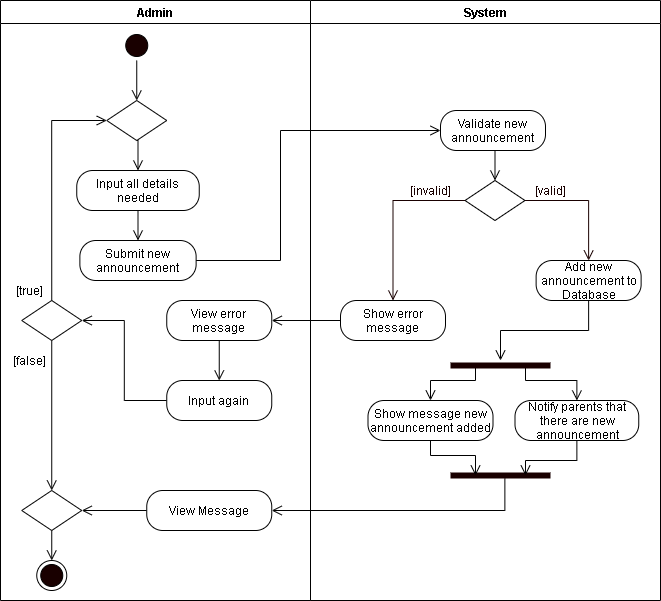

The diagram above was exported from draw.io. Its source (the exported page's mxGraphModel, read from the mxfile embedded in the PNG):
<mxGraphModel dx="926" dy="626" grid="1" gridSize="10" guides="1" tooltips="1" connect="1" arrows="1" fold="1" page="1" pageScale="1" pageWidth="850" pageHeight="1100" math="0" shadow="0">
  <root>
    <mxCell id="sLDAKcmXrQFY3xoouNmi-0" />
    <mxCell id="sLDAKcmXrQFY3xoouNmi-1" parent="sLDAKcmXrQFY3xoouNmi-0" />
    <mxCell id="L124xmpfepSsA1M5dq3Q-0" value="Admin" style="swimlane;startSize=23;" parent="sLDAKcmXrQFY3xoouNmi-1" vertex="1">
      <mxGeometry x="40" y="10" width="310" height="600" as="geometry" />
    </mxCell>
    <mxCell id="L124xmpfepSsA1M5dq3Q-1" style="edgeStyle=orthogonalEdgeStyle;rounded=0;orthogonalLoop=1;jettySize=auto;html=1;exitX=0.5;exitY=1;exitDx=0;exitDy=0;entryX=0.5;entryY=0;entryDx=0;entryDy=0;endArrow=open;endFill=0;endSize=8;" parent="L124xmpfepSsA1M5dq3Q-0" source="L124xmpfepSsA1M5dq3Q-2" target="L124xmpfepSsA1M5dq3Q-8" edge="1">
      <mxGeometry relative="1" as="geometry">
        <mxPoint x="136.25" y="110" as="targetPoint" />
      </mxGeometry>
    </mxCell>
    <mxCell id="L124xmpfepSsA1M5dq3Q-2" value="" style="ellipse;html=1;shape=startState;fillColor=#190000;" parent="L124xmpfepSsA1M5dq3Q-0" vertex="1">
      <mxGeometry x="121.25" y="30" width="30" height="30" as="geometry" />
    </mxCell>
    <mxCell id="L124xmpfepSsA1M5dq3Q-4" style="edgeStyle=orthogonalEdgeStyle;rounded=0;orthogonalLoop=1;jettySize=auto;html=1;exitX=0.5;exitY=1;exitDx=0;exitDy=0;entryX=0.5;entryY=0;entryDx=0;entryDy=0;endArrow=open;endFill=0;endSize=8;" parent="L124xmpfepSsA1M5dq3Q-0" source="L124xmpfepSsA1M5dq3Q-5" target="L124xmpfepSsA1M5dq3Q-6" edge="1">
      <mxGeometry relative="1" as="geometry" />
    </mxCell>
    <mxCell id="L124xmpfepSsA1M5dq3Q-5" value="Input all details needed" style="rounded=1;whiteSpace=wrap;html=1;arcSize=40;" parent="L124xmpfepSsA1M5dq3Q-0" vertex="1">
      <mxGeometry x="76.25" y="170" width="122.5" height="40" as="geometry" />
    </mxCell>
    <mxCell id="L124xmpfepSsA1M5dq3Q-6" value="Submit new announcement" style="rounded=1;whiteSpace=wrap;html=1;arcSize=40;" parent="L124xmpfepSsA1M5dq3Q-0" vertex="1">
      <mxGeometry x="79.37" y="240" width="116.25" height="40" as="geometry" />
    </mxCell>
    <mxCell id="L124xmpfepSsA1M5dq3Q-7" style="edgeStyle=orthogonalEdgeStyle;rounded=0;orthogonalLoop=1;jettySize=auto;html=1;exitX=0.5;exitY=1;exitDx=0;exitDy=0;entryX=0.5;entryY=0;entryDx=0;entryDy=0;endArrow=open;endFill=0;endSize=8;" parent="L124xmpfepSsA1M5dq3Q-0" source="L124xmpfepSsA1M5dq3Q-8" target="L124xmpfepSsA1M5dq3Q-5" edge="1">
      <mxGeometry relative="1" as="geometry" />
    </mxCell>
    <mxCell id="L124xmpfepSsA1M5dq3Q-8" value="" style="rhombus;whiteSpace=wrap;html=1;" parent="L124xmpfepSsA1M5dq3Q-0" vertex="1">
      <mxGeometry x="106.25" y="100" width="60" height="40" as="geometry" />
    </mxCell>
    <mxCell id="L124xmpfepSsA1M5dq3Q-9" style="edgeStyle=orthogonalEdgeStyle;rounded=0;orthogonalLoop=1;jettySize=auto;html=1;exitX=0.5;exitY=0;exitDx=0;exitDy=0;entryX=0;entryY=0.5;entryDx=0;entryDy=0;endArrow=open;endFill=0;endSize=8;" parent="L124xmpfepSsA1M5dq3Q-0" source="L124xmpfepSsA1M5dq3Q-11" target="L124xmpfepSsA1M5dq3Q-8" edge="1">
      <mxGeometry relative="1" as="geometry" />
    </mxCell>
    <mxCell id="L124xmpfepSsA1M5dq3Q-10" style="edgeStyle=orthogonalEdgeStyle;rounded=0;orthogonalLoop=1;jettySize=auto;html=1;exitX=0.5;exitY=1;exitDx=0;exitDy=0;endArrow=open;endFill=0;endSize=8;startArrow=none;entryX=0.5;entryY=0;entryDx=0;entryDy=0;" parent="L124xmpfepSsA1M5dq3Q-0" source="L124xmpfepSsA1M5dq3Q-11" target="8jiOWcd8G_nwNyJe9lRH-5" edge="1">
      <mxGeometry relative="1" as="geometry">
        <mxPoint x="51.75" y="440" as="targetPoint" />
        <Array as="points" />
      </mxGeometry>
    </mxCell>
    <mxCell id="L124xmpfepSsA1M5dq3Q-11" value="" style="rhombus;whiteSpace=wrap;html=1;" parent="L124xmpfepSsA1M5dq3Q-0" vertex="1">
      <mxGeometry x="21.24000000000001" y="300" width="60" height="40" as="geometry" />
    </mxCell>
    <mxCell id="L124xmpfepSsA1M5dq3Q-12" value="[true]" style="text;html=1;align=center;verticalAlign=middle;resizable=0;points=[];autosize=1;strokeColor=none;" parent="L124xmpfepSsA1M5dq3Q-0" vertex="1">
      <mxGeometry x="8.75" y="280" width="40" height="20" as="geometry" />
    </mxCell>
    <mxCell id="L124xmpfepSsA1M5dq3Q-15" value="[false]" style="text;html=1;align=center;verticalAlign=middle;resizable=0;points=[];autosize=1;strokeColor=none;" parent="L124xmpfepSsA1M5dq3Q-0" vertex="1">
      <mxGeometry x="3.750000000000007" y="350" width="50" height="20" as="geometry" />
    </mxCell>
    <mxCell id="L124xmpfepSsA1M5dq3Q-16" value="" style="ellipse;html=1;shape=endState;fillColor=#190000;" parent="L124xmpfepSsA1M5dq3Q-0" vertex="1">
      <mxGeometry x="36.239999999999995" y="560" width="30" height="30" as="geometry" />
    </mxCell>
    <mxCell id="8jiOWcd8G_nwNyJe9lRH-6" style="edgeStyle=orthogonalEdgeStyle;rounded=0;orthogonalLoop=1;jettySize=auto;html=1;exitX=0;exitY=0.5;exitDx=0;exitDy=0;entryX=1;entryY=0.5;entryDx=0;entryDy=0;endArrow=open;endFill=0;endSize=8;" parent="L124xmpfepSsA1M5dq3Q-0" source="8jiOWcd8G_nwNyJe9lRH-0" target="8jiOWcd8G_nwNyJe9lRH-5" edge="1">
      <mxGeometry relative="1" as="geometry" />
    </mxCell>
    <mxCell id="8jiOWcd8G_nwNyJe9lRH-0" value="View Message" style="rounded=1;whiteSpace=wrap;html=1;arcSize=40;" parent="L124xmpfepSsA1M5dq3Q-0" vertex="1">
      <mxGeometry x="146.25" y="490" width="125" height="40" as="geometry" />
    </mxCell>
    <mxCell id="8jiOWcd8G_nwNyJe9lRH-4" style="edgeStyle=orthogonalEdgeStyle;rounded=0;orthogonalLoop=1;jettySize=auto;html=1;exitX=0;exitY=0.5;exitDx=0;exitDy=0;entryX=1;entryY=0.5;entryDx=0;entryDy=0;endArrow=open;endFill=0;endSize=8;" parent="L124xmpfepSsA1M5dq3Q-0" source="f9MRccjWw_WGpC6jYXvg-0" target="L124xmpfepSsA1M5dq3Q-11" edge="1">
      <mxGeometry relative="1" as="geometry" />
    </mxCell>
    <mxCell id="f9MRccjWw_WGpC6jYXvg-1" style="edgeStyle=orthogonalEdgeStyle;rounded=0;orthogonalLoop=1;jettySize=auto;html=1;exitX=0.5;exitY=1;exitDx=0;exitDy=0;entryX=0.5;entryY=0;entryDx=0;entryDy=0;endArrow=open;endFill=0;endSize=8;" edge="1" parent="L124xmpfepSsA1M5dq3Q-0" source="8jiOWcd8G_nwNyJe9lRH-2" target="f9MRccjWw_WGpC6jYXvg-0">
      <mxGeometry relative="1" as="geometry" />
    </mxCell>
    <mxCell id="8jiOWcd8G_nwNyJe9lRH-2" value="View error message" style="rounded=1;whiteSpace=wrap;html=1;arcSize=40;" parent="L124xmpfepSsA1M5dq3Q-0" vertex="1">
      <mxGeometry x="166.25" y="300" width="105" height="40" as="geometry" />
    </mxCell>
    <mxCell id="8jiOWcd8G_nwNyJe9lRH-7" style="edgeStyle=orthogonalEdgeStyle;rounded=0;orthogonalLoop=1;jettySize=auto;html=1;exitX=0.5;exitY=1;exitDx=0;exitDy=0;entryX=0.5;entryY=0;entryDx=0;entryDy=0;endArrow=open;endFill=0;endSize=8;" parent="L124xmpfepSsA1M5dq3Q-0" source="8jiOWcd8G_nwNyJe9lRH-5" target="L124xmpfepSsA1M5dq3Q-16" edge="1">
      <mxGeometry relative="1" as="geometry" />
    </mxCell>
    <mxCell id="8jiOWcd8G_nwNyJe9lRH-5" value="" style="rhombus;whiteSpace=wrap;html=1;" parent="L124xmpfepSsA1M5dq3Q-0" vertex="1">
      <mxGeometry x="21.24000000000001" y="490" width="60" height="40" as="geometry" />
    </mxCell>
    <mxCell id="f9MRccjWw_WGpC6jYXvg-0" value="Input again" style="rounded=1;whiteSpace=wrap;html=1;arcSize=40;" vertex="1" parent="L124xmpfepSsA1M5dq3Q-0">
      <mxGeometry x="166.25" y="380" width="105" height="40" as="geometry" />
    </mxCell>
    <mxCell id="L124xmpfepSsA1M5dq3Q-17" value="System" style="swimlane;" parent="sLDAKcmXrQFY3xoouNmi-1" vertex="1">
      <mxGeometry x="350" y="10" width="350" height="600" as="geometry" />
    </mxCell>
    <mxCell id="L124xmpfepSsA1M5dq3Q-18" value="Validate new announcement" style="rounded=1;whiteSpace=wrap;html=1;arcSize=40;" parent="L124xmpfepSsA1M5dq3Q-17" vertex="1">
      <mxGeometry x="130" y="110" width="105" height="40" as="geometry" />
    </mxCell>
    <mxCell id="L124xmpfepSsA1M5dq3Q-19" value="" style="rhombus;whiteSpace=wrap;html=1;" parent="L124xmpfepSsA1M5dq3Q-17" vertex="1">
      <mxGeometry x="154.5" y="180" width="60" height="40" as="geometry" />
    </mxCell>
    <mxCell id="L124xmpfepSsA1M5dq3Q-20" style="edgeStyle=orthogonalEdgeStyle;rounded=0;orthogonalLoop=1;jettySize=auto;html=1;exitX=0.5;exitY=1;exitDx=0;exitDy=0;entryX=0.5;entryY=0;entryDx=0;entryDy=0;endArrow=open;endFill=0;endSize=8;" parent="L124xmpfepSsA1M5dq3Q-17" source="L124xmpfepSsA1M5dq3Q-18" target="L124xmpfepSsA1M5dq3Q-19" edge="1">
      <mxGeometry relative="1" as="geometry" />
    </mxCell>
    <mxCell id="L124xmpfepSsA1M5dq3Q-21" value="&lt;font color=&quot;#190000&quot;&gt;[valid]&lt;/font&gt;" style="text;html=1;align=center;verticalAlign=middle;resizable=0;points=[];autosize=1;strokeColor=none;fontColor=#FFFFFF;" parent="L124xmpfepSsA1M5dq3Q-17" vertex="1">
      <mxGeometry x="214.5" y="180" width="50" height="20" as="geometry" />
    </mxCell>
    <mxCell id="L124xmpfepSsA1M5dq3Q-22" value="&lt;font color=&quot;#190000&quot;&gt;[invalid]&lt;/font&gt;" style="text;html=1;align=center;verticalAlign=middle;resizable=0;points=[];autosize=1;strokeColor=none;fontColor=#FFFFFF;" parent="L124xmpfepSsA1M5dq3Q-17" vertex="1">
      <mxGeometry x="90" y="180" width="60" height="20" as="geometry" />
    </mxCell>
    <mxCell id="L124xmpfepSsA1M5dq3Q-23" value="Show error message" style="rounded=1;whiteSpace=wrap;html=1;arcSize=40;" parent="L124xmpfepSsA1M5dq3Q-17" vertex="1">
      <mxGeometry x="30" y="300" width="105" height="40" as="geometry" />
    </mxCell>
    <mxCell id="tbVdH59VPJY_eHLtIeT--3" style="edgeStyle=orthogonalEdgeStyle;rounded=0;orthogonalLoop=1;jettySize=auto;html=1;exitX=0.5;exitY=1;exitDx=0;exitDy=0;endArrow=open;endFill=0;endSize=8;" parent="L124xmpfepSsA1M5dq3Q-17" source="L124xmpfepSsA1M5dq3Q-25" edge="1">
      <mxGeometry relative="1" as="geometry">
        <mxPoint x="190" y="360" as="targetPoint" />
      </mxGeometry>
    </mxCell>
    <mxCell id="L124xmpfepSsA1M5dq3Q-25" value="Add new announcement to Database" style="rounded=1;whiteSpace=wrap;html=1;arcSize=40;" parent="L124xmpfepSsA1M5dq3Q-17" vertex="1">
      <mxGeometry x="225.63" y="260" width="105" height="40" as="geometry" />
    </mxCell>
    <mxCell id="L124xmpfepSsA1M5dq3Q-26" style="edgeStyle=orthogonalEdgeStyle;rounded=0;orthogonalLoop=1;jettySize=auto;html=1;exitX=0;exitY=0.5;exitDx=0;exitDy=0;fontColor=#FFFFFF;endArrow=open;endFill=0;endSize=8;strokeColor=#190000;entryX=0.5;entryY=0;entryDx=0;entryDy=0;" parent="L124xmpfepSsA1M5dq3Q-17" source="L124xmpfepSsA1M5dq3Q-19" target="L124xmpfepSsA1M5dq3Q-23" edge="1">
      <mxGeometry relative="1" as="geometry">
        <mxPoint x="80" y="240" as="targetPoint" />
      </mxGeometry>
    </mxCell>
    <mxCell id="L124xmpfepSsA1M5dq3Q-27" style="edgeStyle=orthogonalEdgeStyle;rounded=0;orthogonalLoop=1;jettySize=auto;html=1;exitX=1;exitY=0.5;exitDx=0;exitDy=0;fontColor=#FFFFFF;endArrow=open;endFill=0;endSize=8;strokeColor=#190000;entryX=0.5;entryY=0;entryDx=0;entryDy=0;" parent="L124xmpfepSsA1M5dq3Q-17" source="L124xmpfepSsA1M5dq3Q-19" target="L124xmpfepSsA1M5dq3Q-25" edge="1">
      <mxGeometry relative="1" as="geometry">
        <mxPoint x="280" y="240" as="targetPoint" />
      </mxGeometry>
    </mxCell>
    <mxCell id="L124xmpfepSsA1M5dq3Q-29" value="Show message new announcement added" style="rounded=1;whiteSpace=wrap;html=1;arcSize=40;" parent="L124xmpfepSsA1M5dq3Q-17" vertex="1">
      <mxGeometry x="57.5" y="400" width="125" height="40" as="geometry" />
    </mxCell>
    <mxCell id="tbVdH59VPJY_eHLtIeT--0" value="Notify parents that there are new announcement" style="rounded=1;whiteSpace=wrap;html=1;arcSize=40;" parent="L124xmpfepSsA1M5dq3Q-17" vertex="1">
      <mxGeometry x="204.5" y="400" width="123.75" height="40" as="geometry" />
    </mxCell>
    <mxCell id="L124xmpfepSsA1M5dq3Q-33" style="edgeStyle=orthogonalEdgeStyle;rounded=0;orthogonalLoop=1;jettySize=auto;html=1;exitX=1;exitY=0.5;exitDx=0;exitDy=0;entryX=0;entryY=0.5;entryDx=0;entryDy=0;endArrow=open;endFill=0;endSize=8;" parent="sLDAKcmXrQFY3xoouNmi-1" source="L124xmpfepSsA1M5dq3Q-6" target="L124xmpfepSsA1M5dq3Q-18" edge="1">
      <mxGeometry relative="1" as="geometry">
        <Array as="points">
          <mxPoint x="320" y="270" />
          <mxPoint x="320" y="140" />
        </Array>
      </mxGeometry>
    </mxCell>
    <mxCell id="8jiOWcd8G_nwNyJe9lRH-1" style="edgeStyle=orthogonalEdgeStyle;rounded=0;orthogonalLoop=1;jettySize=auto;html=1;exitX=0.544;exitY=0.8;exitDx=0;exitDy=0;entryX=1;entryY=0.5;entryDx=0;entryDy=0;endArrow=open;endFill=0;endSize=8;exitPerimeter=0;" parent="sLDAKcmXrQFY3xoouNmi-1" source="9e8hA0yKybaluPAtIi-3-3" target="8jiOWcd8G_nwNyJe9lRH-0" edge="1">
      <mxGeometry relative="1" as="geometry">
        <Array as="points">
          <mxPoint x="544" y="520" />
        </Array>
      </mxGeometry>
    </mxCell>
    <mxCell id="8jiOWcd8G_nwNyJe9lRH-3" style="edgeStyle=orthogonalEdgeStyle;rounded=0;orthogonalLoop=1;jettySize=auto;html=1;exitX=0;exitY=0.5;exitDx=0;exitDy=0;entryX=1;entryY=0.5;entryDx=0;entryDy=0;endArrow=open;endFill=0;endSize=8;" parent="sLDAKcmXrQFY3xoouNmi-1" source="L124xmpfepSsA1M5dq3Q-23" target="8jiOWcd8G_nwNyJe9lRH-2" edge="1">
      <mxGeometry relative="1" as="geometry" />
    </mxCell>
    <mxCell id="9e8hA0yKybaluPAtIi-3-1" style="edgeStyle=orthogonalEdgeStyle;rounded=0;orthogonalLoop=1;jettySize=auto;html=1;exitX=0.25;exitY=0.5;exitDx=0;exitDy=0;exitPerimeter=0;endArrow=open;endFill=0;endSize=8;" parent="sLDAKcmXrQFY3xoouNmi-1" source="9e8hA0yKybaluPAtIi-3-0" target="L124xmpfepSsA1M5dq3Q-29" edge="1">
      <mxGeometry relative="1" as="geometry">
        <Array as="points">
          <mxPoint x="515" y="390" />
          <mxPoint x="470" y="390" />
        </Array>
      </mxGeometry>
    </mxCell>
    <mxCell id="9e8hA0yKybaluPAtIi-3-2" style="edgeStyle=orthogonalEdgeStyle;rounded=0;orthogonalLoop=1;jettySize=auto;html=1;exitX=0.75;exitY=0.5;exitDx=0;exitDy=0;exitPerimeter=0;endArrow=open;endFill=0;endSize=8;entryX=0.5;entryY=0;entryDx=0;entryDy=0;" parent="sLDAKcmXrQFY3xoouNmi-1" source="9e8hA0yKybaluPAtIi-3-0" target="tbVdH59VPJY_eHLtIeT--0" edge="1">
      <mxGeometry relative="1" as="geometry">
        <mxPoint x="616" y="400" as="targetPoint" />
        <Array as="points">
          <mxPoint x="565" y="390" />
          <mxPoint x="616" y="390" />
        </Array>
      </mxGeometry>
    </mxCell>
    <mxCell id="9e8hA0yKybaluPAtIi-3-0" value="" style="shape=line;html=1;strokeWidth=6;strokeColor=#190000;" parent="sLDAKcmXrQFY3xoouNmi-1" vertex="1">
      <mxGeometry x="490" y="370" width="100" height="10" as="geometry" />
    </mxCell>
    <mxCell id="9e8hA0yKybaluPAtIi-3-3" value="" style="shape=line;html=1;strokeWidth=6;strokeColor=#190000;" parent="sLDAKcmXrQFY3xoouNmi-1" vertex="1">
      <mxGeometry x="490" y="480" width="100" height="10" as="geometry" />
    </mxCell>
    <mxCell id="9e8hA0yKybaluPAtIi-3-4" style="edgeStyle=orthogonalEdgeStyle;rounded=0;orthogonalLoop=1;jettySize=auto;html=1;exitX=0.5;exitY=1;exitDx=0;exitDy=0;endArrow=open;endFill=0;endSize=8;entryX=0.25;entryY=0.5;entryDx=0;entryDy=0;entryPerimeter=0;" parent="sLDAKcmXrQFY3xoouNmi-1" source="L124xmpfepSsA1M5dq3Q-29" target="9e8hA0yKybaluPAtIi-3-3" edge="1">
      <mxGeometry relative="1" as="geometry">
        <mxPoint x="490" y="465" as="targetPoint" />
        <Array as="points">
          <mxPoint x="470" y="465" />
          <mxPoint x="515" y="465" />
        </Array>
      </mxGeometry>
    </mxCell>
    <mxCell id="9e8hA0yKybaluPAtIi-3-5" style="edgeStyle=orthogonalEdgeStyle;rounded=0;orthogonalLoop=1;jettySize=auto;html=1;exitX=0.5;exitY=1;exitDx=0;exitDy=0;entryX=0.75;entryY=0.5;entryDx=0;entryDy=0;entryPerimeter=0;endArrow=open;endFill=0;endSize=8;" parent="sLDAKcmXrQFY3xoouNmi-1" source="tbVdH59VPJY_eHLtIeT--0" target="9e8hA0yKybaluPAtIi-3-3" edge="1">
      <mxGeometry relative="1" as="geometry" />
    </mxCell>
  </root>
</mxGraphModel>